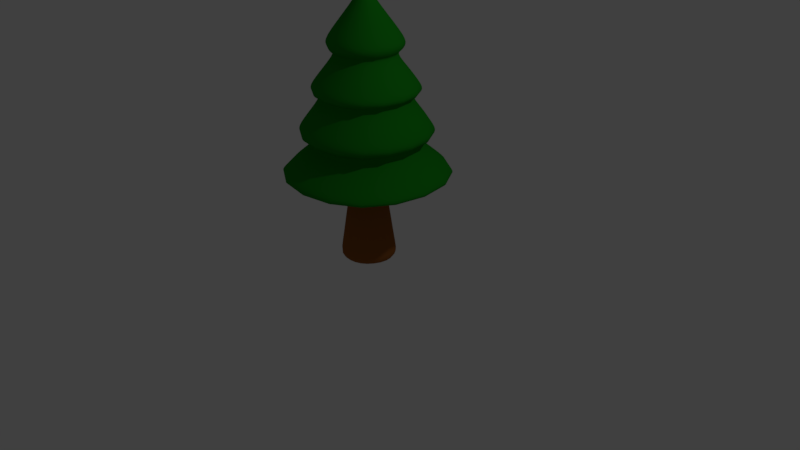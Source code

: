 # Source: Tree-Pine.blend  (saved by Blender 2.79.0; exported with 4.5.12 LTS)
import bpy
from mathutils import Matrix  # noqa: F401  (used for matrix-valued properties, if any)

bpy.ops.wm.read_factory_settings(use_empty=True)
scene = bpy.context.scene
scene.name = 'Scene'

# ---- collections
col_collection_1 = bpy.data.collections.new('Collection 1'); scene.collection.children.link(col_collection_1)

# ---- materials (node trees are filled in below, after node groups)
mat_leaves_pine = bpy.data.materials.new('Leaves-Pine')
mat_leaves_pine.alpha_threshold = 0.0
mat_leaves_pine.use_transparent_shadow = False
mat_leaves_pine.diffuse_color = (0.01, 0.25, 0.01, 1.0)
mat_leaves_pine.roughness = 0.5
mat_trunk_pine = bpy.data.materials.new('Trunk-Pine')
mat_trunk_pine.alpha_threshold = 0.0
mat_trunk_pine.use_transparent_shadow = False
mat_trunk_pine.diffuse_color = (0.3, 0.1, 0.02, 1.0)
mat_trunk_pine.roughness = 0.5
mat_trunk_pine.line_color = (0.0, 0.0, 0.0, 1.0)

# ---- material node trees

# ---- world
world_world = bpy.data.worlds.new('World'); scene.world = world_world
world_world.color = (0.05088, 0.05088, 0.05088)
world_world.use_sun_shadow = False
world_world.sun_shadow_jitter_overblur = 0.0
world_world.cycles.sampling_method = 'MANUAL'

# ---- cameras
cam_camera = bpy.data.cameras.new('Camera')
cam_camera.clip_end = 100.0
cam_camera.lens = 35.0
cam_camera.sensor_width = 32.0
cam_camera.sensor_height = 18.0
cam_camera.ortho_scale = 7.314
cam_camera.dof.focus_distance = 0.0
cam_camera.dof.aperture_fstop = 128.0

# ---- lights
light_lamp = bpy.data.lights.new('Lamp', 'POINT')
light_lamp.transmission_factor = 0.0
light_lamp.cutoff_distance = 30.0
light_lamp.energy = 100.0
light_lamp.shadow_buffer_clip_start = 1.001
light_lamp.shadow_soft_size = 0.1
light_lamp.shadow_maximum_resolution = 0.006
light_lamp.use_absolute_resolution = True

# ---- meshes
me_cube_001 = bpy.data.meshes.new('Cube.001')
me_cube_001.from_pydata([(-0.3678, -0.3678, 0.4316), (-0.3678, 0.3678, 0.4316), (0.3678, -0.3678, 0.4316), (0.3678, 0.3678, 0.4316), (0.0, 0.0, 1.345), (-0.5473, 0.5473, -0.07564), (-0.5473, -0.5473, -0.07564), (0.5473, 0.5473, -0.07564), (0.5473, -0.5473, -0.07564), (-0.6245, 0.6245, -0.6376), (-0.6245, -0.6245, -0.6376), (0.6245, 0.6245, -0.6376), (0.6245, -0.6245, -0.6376), (-0.07475, 0.07475, 1.104), (-0.4311, 0.4311, 0.4522), (-0.5044, 0.5044, 0.5335), (-0.4311, -0.4311, 0.4522), (-0.07475, -0.07475, 1.104), (-0.5044, -0.5044, 0.5335), (0.07475, 0.07475, 1.104), (0.4311, 0.4311, 0.4522), (0.5044, 0.5044, 0.5335), (0.07475, -0.07475, 1.104), (0.4311, -0.4311, 0.4522), (0.5044, -0.5044, 0.5335), (-0.6707, 0.6707, 0.09799), (-0.6424, 0.6424, -0.06007), (-0.7127, 0.7127, -0.003635), (-0.6424, -0.6424, -0.06007), (-0.6707, -0.6707, 0.09799), (-0.7127, -0.7127, -0.003635), (0.6707, 0.6707, 0.09799), (0.6424, 0.6424, -0.06007), (0.7127, 0.7127, -0.003635), (0.6707, -0.6707, 0.09799), (0.6424, -0.6424, -0.06007), (0.7127, -0.7127, -0.003635), (-0.841, 0.841, -0.4106), (-0.8126, 0.8126, -0.587), (-0.8823, 0.8823, -0.5188), (-0.8126, -0.8126, -0.587), (-0.841, -0.841, -0.4106), (-0.8823, -0.8823, -0.5188), (0.841, 0.841, -0.4106), (0.8126, 0.8126, -0.587), (0.8823, 0.8823, -0.5188), (0.841, -0.841, -0.4106), (0.8126, -0.8126, -0.587), (0.8823, -0.8823, -0.5188), (-1.061, 1.061, -0.9587), (-1.019, 1.019, -1.097), (-1.133, 1.133, -1.057), (-1.019, -1.019, -1.097), (-1.061, -1.061, -0.9587), (-1.133, -1.133, -1.057), (1.061, 1.061, -0.9587), (1.019, 1.019, -1.097), (1.133, 1.133, -1.057), (1.061, -1.061, -0.9587), (1.019, -1.019, -1.097), (1.133, -1.133, -1.057), (-0.4735, 0.4735, 0.6447), (-0.4735, -0.4735, 0.6447), (0.4735, 0.4735, 0.6447), (0.4735, -0.4735, 0.6447)], [], [(3, 1, 14, 20), (0, 2, 23, 16), (2, 3, 20, 23), (19, 4, 22), (8, 7, 32, 35), (17, 4, 13), (13, 4, 19), (5, 6, 28, 26), (22, 4, 17), (6, 8, 35, 28), (9, 10, 40, 38), (7, 5, 26, 32), (0, 1, 25, 29), (1, 3, 31, 25), (3, 2, 34, 31), (2, 0, 29, 34), (11, 9, 38, 44), (12, 11, 44, 47), (10, 12, 47, 40), (6, 5, 37, 41), (5, 7, 43, 37), (7, 8, 46, 43), (8, 6, 41, 46), (14, 16, 18, 15), (61, 62, 17, 13), (20, 14, 15, 21), (63, 61, 13, 19), (23, 20, 21, 24), (64, 63, 19, 22), (16, 23, 24, 18), (62, 64, 22, 17), (26, 28, 30, 27), (27, 30, 29, 25), (32, 26, 27, 33), (33, 27, 25, 31), (35, 32, 33, 36), (36, 33, 31, 34), (28, 35, 36, 30), (30, 36, 34, 29), (38, 40, 42, 39), (39, 42, 41, 37), (44, 38, 39, 45), (45, 39, 37, 43), (47, 44, 45, 48), (48, 45, 43, 46), (40, 47, 48, 42), (42, 48, 46, 41), (1, 0, 16, 14), (12, 10, 53, 58), (11, 12, 58, 55), (10, 9, 49, 53), (9, 11, 55, 49), (50, 52, 54, 51), (51, 54, 53, 49), (56, 50, 51, 57), (57, 51, 49, 55), (59, 56, 57, 60), (60, 57, 55, 58), (52, 59, 60, 54), (54, 60, 58, 53), (50, 56, 59, 52), (18, 24, 64, 62), (24, 21, 63, 64), (21, 15, 61, 63), (15, 18, 62, 61)])
me_cube_001.polygons.foreach_set('use_smooth', [True] * 65)
me_cube_001.materials.append(mat_leaves_pine)
me_cube_001.use_remesh_preserve_volume = False
me_cube_001.use_remesh_preserve_attributes = False
me_cube_001.use_mirror_vertex_groups = False
me_cube_001.update()
me_cube = bpy.data.meshes.new('Cube')
me_cube.from_pydata([(0.0, 0.0, -1.0), (0.0, 0.0, 0.2296), (0.0, 0.4539, -1.0), (0.0, 0.2322, 0.2296), (0.3931, 0.227, -1.0), (0.2011, 0.1161, 0.2296), (0.3931, -0.227, -1.0), (0.2011, -0.1161, 0.2296), (-3.968e-08, -0.4539, -1.0), (-2.03e-08, -0.2322, 0.2296), (-0.3931, -0.227, -1.0), (-0.2011, -0.1161, 0.2296), (-0.3931, 0.227, -1.0), (-0.2011, 0.1161, 0.2296), (0.0, 0.3935, -0.8235), (0.3408, 0.1967, -0.8235), (0.3408, -0.1967, -0.8235), (-3.44e-08, -0.3935, -0.8235), (-0.3408, -0.1967, -0.8235), (-0.3408, 0.1967, -0.8235)], [], [(0, 2, 4), (1, 5, 3), (14, 3, 5, 15), (0, 4, 6), (1, 7, 5), (15, 5, 7, 16), (0, 6, 8), (1, 9, 7), (16, 7, 9, 17), (0, 8, 10), (1, 11, 9), (17, 9, 11, 18), (0, 10, 12), (1, 13, 11), (18, 11, 13, 19), (0, 12, 2), (1, 3, 13), (19, 13, 3, 14), (12, 19, 14, 2), (10, 18, 19, 12), (8, 17, 18, 10), (6, 16, 17, 8), (4, 15, 16, 6), (2, 14, 15, 4)])
me_cube.polygons.foreach_set('use_smooth', [True] * 24)
me_cube.materials.append(mat_trunk_pine)
me_cube.use_remesh_preserve_volume = False
me_cube.use_remesh_preserve_attributes = False
me_cube.use_mirror_vertex_groups = False
me_cube.update()

# ---- objects
ob_leaves_pine = bpy.data.objects.new('Leaves-Pine', me_cube_001)
ob_trunk_pine = bpy.data.objects.new('Trunk-Pine', me_cube)
ob_lamp = bpy.data.objects.new('Lamp', light_lamp)
ob_camera = bpy.data.objects.new('Camera', cam_camera)

# ---- transforms, parenting, visibility, modifiers, constraints
ob_leaves_pine.location = (0.0, 0.0, 2.2)
ob_leaves_pine.lineart.crease_threshold = 0.0
_m = ob_leaves_pine.modifiers.new('Subsurf', 'SUBSURF')
_m.uv_smooth = 'PRESERVE_CORNERS'
_m.quality = 2
_m.levels = 2
_m.show_only_control_edges = False
ob_trunk_pine.location = (0.0, 0.0, 1.0)
ob_trunk_pine.lock_rotations_4d = False
ob_trunk_pine.empty_display_type = 'ARROWS'
ob_trunk_pine.lineart.crease_threshold = 0.0
_m = ob_trunk_pine.modifiers.new('Subsurf', 'SUBSURF')
_m.uv_smooth = 'PRESERVE_CORNERS'
_m.quality = 2
_m.show_only_control_edges = False
ob_lamp.location = (4.076, 1.005, 5.904)
ob_lamp.rotation_euler = (0.6503, 0.05522, 1.866)
ob_lamp.lock_rotations_4d = False
ob_lamp.empty_display_type = 'ARROWS'
ob_lamp.color = (0.0, 0.0, 0.0, 0.0)
ob_lamp.lineart.crease_threshold = 0.0
ob_camera.location = (7.481, -6.508, 5.344)
ob_camera.rotation_euler = (1.109, 0.0, 0.8149)
ob_camera.lock_rotations_4d = False
ob_camera.empty_display_type = 'ARROWS'
ob_camera.color = (0.0, 0.0, 0.0, 0.0)
ob_camera.display_type = 'WIRE'
ob_camera.lineart.crease_threshold = 0.0

# ---- collection membership
col_collection_1.objects.link(ob_leaves_pine)
col_collection_1.objects.link(ob_trunk_pine)
col_collection_1.objects.link(ob_lamp)
col_collection_1.objects.link(ob_camera)

# ---- scene / render settings (as saved in the file)
scene.camera = ob_camera
scene.frame_start = 1; scene.frame_end = 250; scene.frame_set(1)
scene.render.engine = 'BLENDER_EEVEE_NEXT'
scene.render.resolution_percentage = 50
scene.render.dither_intensity = 0.0
scene.cycles.use_denoising = False
scene.cycles.samples = 128
scene.cycles.sampling_pattern = 'TABULATED_SOBOL'
scene.cycles.use_adaptive_sampling = False
scene.cycles.use_light_tree = False
scene.cycles.blur_glossy = 0.0
scene.cycles.sample_clamp_indirect = 0.0
scene.view_settings.view_transform = 'Standard'
bpy.context.view_layer.update()
